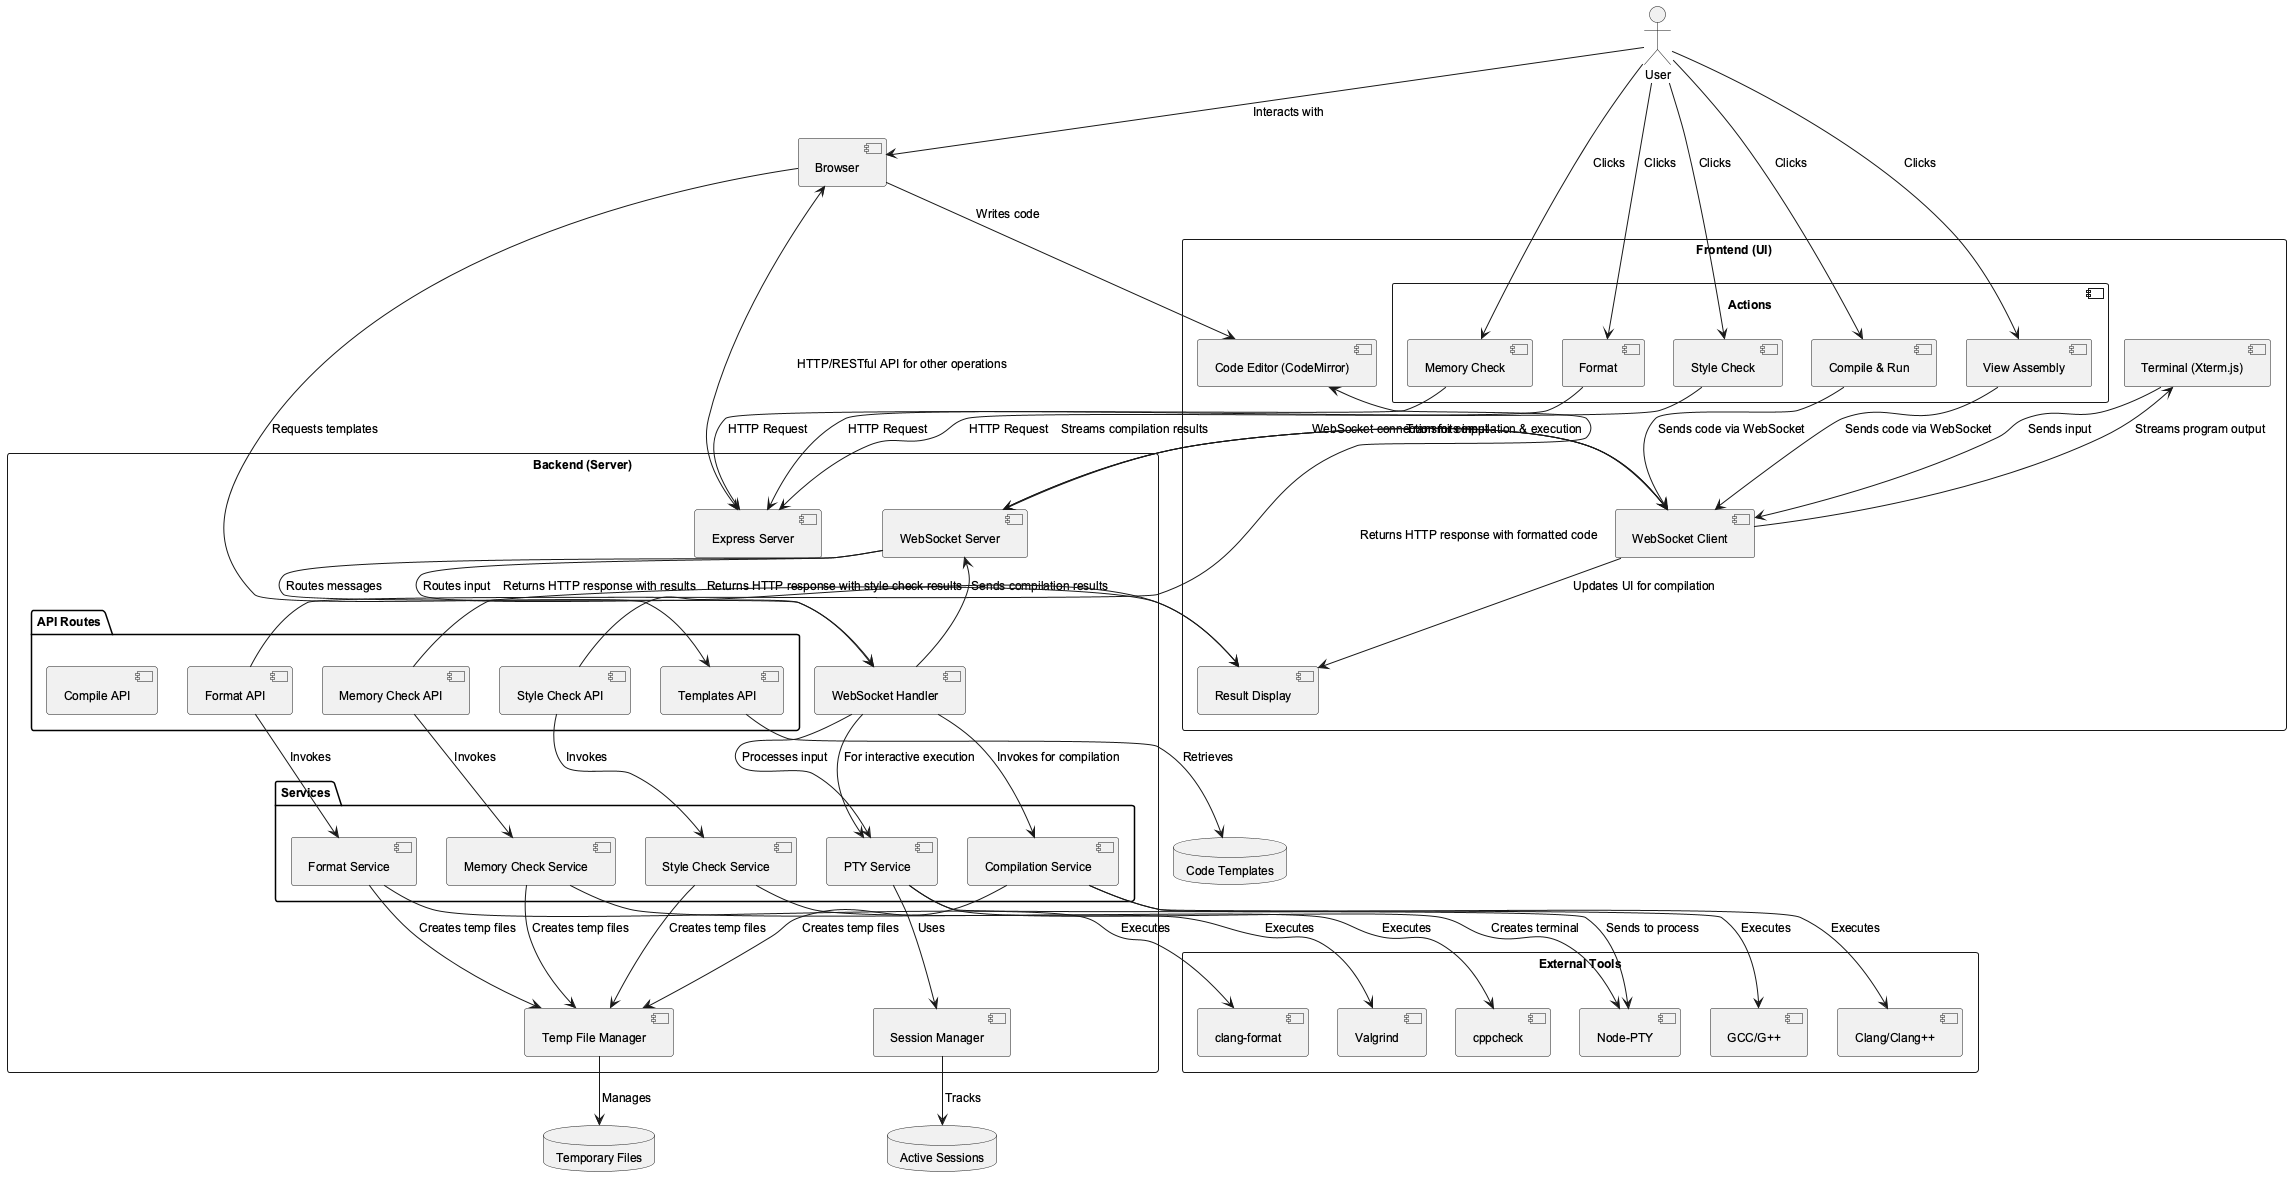

The diagram above was rendered by PlantUML. Its source (embedded in the PNG):
@startuml Architecture

!define LAYOUT_TOP_DOWN
skinparam nodesep 30
skinparam ranksep 35
skinparam padding 2
skinparam defaultFontName Arial
skinparam defaultFontSize 12

' Define main actors and components
actor "User" as User
component "Browser" as Browser

' Define Frontend UI layer
rectangle "Frontend (UI)" {
  component "Code Editor (CodeMirror)" as Editor
  component "Terminal (Xterm.js)" as Terminal
  component "Result Display" as Display
  
  ' User action buttons
  component "Actions" {
    component "Compile & Run" as CompileAction
    component "Memory Check" as MemcheckAction
    component "Format" as FormatAction
    component "Style Check" as StyleCheckAction
    component "View Assembly" as AssemblyAction
  }
  
  component "WebSocket Client" as WSClient
}

' Define Backend layer
rectangle "Backend (Server)" {
  component "Express Server" as Express
  component "WebSocket Server" as WSServer
  
  ' API Routes layer
  package "API Routes" {
    component "Compile API" as CompileAPI
    component "Memory Check API" as MemcheckAPI
    component "Format API" as FormatAPI
    component "Style Check API" as StyleAPI
    component "Templates API" as TemplatesAPI
  }
  
  ' Services layer
  package "Services" {
    component "Compilation Service" as CompileService
    component "Memory Check Service" as MemcheckService
    component "Format Service" as FormatService
    component "Style Check Service" as StyleService
    component "PTY Service" as PTYService
  }
  
  component "Session Manager" as SessionMgr
  component "Temp File Manager" as TempMgr
  component "WebSocket Handler" as WSHandler
}

' Define External Tools layer
rectangle "External Tools" {
  component "GCC/G++" as GCC
  component "Clang/Clang++" as Clang
  component "Valgrind" as Valgrind
  component "clang-format" as ClangFormat
  component "cppcheck" as Cppcheck
  component "Node-PTY" as NodePTY
}

database "Temporary Files" as TempFiles
database "Active Sessions" as Sessions
database "Code Templates" as Templates

' Define relationships

' User interaction
User --> Browser : Interacts with
Browser --> Editor : Writes code

' User actions trigger frontend actions
User --> CompileAction : Clicks
User --> MemcheckAction : Clicks
User --> FormatAction : Clicks
User --> StyleCheckAction : Clicks
User --> AssemblyAction : Clicks

' Frontend actions to backend communication - CORRECTED
CompileAction --> WSClient : Sends code via WebSocket
AssemblyAction --> WSClient : Sends code via WebSocket
MemcheckAction --> Express : HTTP Request
FormatAction --> Express : HTTP Request
StyleCheckAction --> Express : HTTP Request

' Frontend to Backend communication
WSClient <--> WSServer : WebSocket connection for compilation & execution
Browser <--> Express : HTTP/RESTful API for other operations
Browser --> TemplatesAPI : Requests templates

' WebSocket handler to compilation service
WSServer --> WSHandler : Routes messages
WSHandler --> CompileService : Invokes for compilation
WSHandler --> PTYService : For interactive execution

' Express API routes to Services calls
MemcheckAPI --> MemcheckService : Invokes
FormatAPI --> FormatService : Invokes
StyleAPI --> StyleService : Invokes
TemplatesAPI --> Templates : Retrieves

' Services to External Tools calls
CompileService --> GCC : Executes
CompileService --> Clang : Executes
MemcheckService --> Valgrind : Executes
FormatService --> ClangFormat : Executes
StyleService --> Cppcheck : Executes
PTYService --> NodePTY : Creates terminal

' File and Session management
CompileService --> TempMgr : Creates temp files
MemcheckService --> TempMgr : Creates temp files
FormatService --> TempMgr : Creates temp files
StyleService --> TempMgr : Creates temp files
TempMgr --> TempFiles : Manages
SessionMgr --> Sessions : Tracks
PTYService --> SessionMgr : Uses

' Results return to frontend - CORRECTED
WSHandler --> WSServer : Sends compilation results
WSServer --> WSClient : Streams compilation results
WSClient --> Display : Updates UI for compilation
WSClient --> Terminal : Streams program output

MemcheckAPI --> Display : Returns HTTP response with results
FormatAPI --> Editor : Returns HTTP response with formatted code
StyleAPI --> Display : Returns HTTP response with style check results

' Interactive terminal
Terminal --> WSClient : Sends input
WSClient --> WSServer : Transmits input
WSServer --> WSHandler : Routes input
WSHandler --> PTYService : Processes input
PTYService --> NodePTY : Sends to process

@enduml